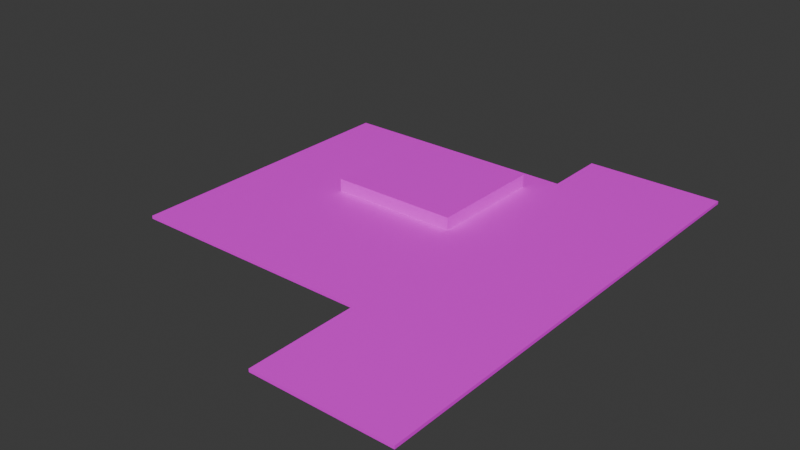# Source: Ceiling.blend  (saved by Blender 4.0.36; exported with 4.5.12 LTS)
import bpy
from mathutils import Matrix  # noqa: F401  (used for matrix-valued properties, if any)

bpy.ops.wm.read_factory_settings(use_empty=True)
scene = bpy.context.scene
scene.name = 'Scene'

# ---- collections
col_collection = bpy.data.collections.new('Collection'); scene.collection.children.link(col_collection)

# ---- images (referenced by path relative to the original .blend; pixels are not part of the script)
import os
ASSET_DIR = os.environ.get("B2B_ASSET_DIR", "")  # directory of the original .blend (textures are referenced by path, not embedded)
HERE = os.path.dirname(os.path.abspath(__file__))  # packed textures are extracted next to this script under _unpacked/

def load_image(name, relpath, width, height, colorspace="sRGB"):
    """Load a texture the original file referenced (path relative to the .blend, or extracted next to this script)."""
    p = next((c for c in (os.path.join(HERE, relpath), os.path.join(ASSET_DIR, relpath)) if relpath and os.path.exists(c)), "")
    if p:
        img = bpy.data.images.load(p, check_existing=True)
        img.name = name
    else:  # same state as the original file: an image datablock whose file is absent (Cycles renders it pink)
        img = bpy.data.images.new(name, width, height)
        img.source = "FILE"
        img.filepath = "//" + (relpath or name)
    img.colorspace_settings.name = colorspace
    return img
img_coloratlas1_png = load_image('ColorAtlas1.png', 'ColorAtlas1.png', 1024, 1024, 'sRGB')

# ---- materials (node trees are filled in below, after node groups)
mat_material_001 = bpy.data.materials.new('Material.001')
mat_material_001.use_transparent_shadow = False

# ---- material node trees
mat_material_001.use_nodes = True; mat_material_001.node_tree.nodes.clear()
_N = mat_material_001.node_tree.nodes; _L = mat_material_001.node_tree.links
n0 = _N.new('ShaderNodeBsdfPrincipled'); n0.name = 'Principled BSDF'; n0.location = (10, 300)
n0.inputs[3].default_value = 1.45
n1 = _N.new('ShaderNodeOutputMaterial'); n1.name = 'Material Output'; n1.location = (300, 300)
n2 = _N.new('ShaderNodeTexImage'); n2.name = 'Image Texture'; n2.location = (-280, 275)
n2.image = img_coloratlas1_png
_L.new(n0.outputs[0], n1.inputs[0])
_L.new(n2.outputs[0], n0.inputs[0])
n1.is_active_output = True

# ---- world
world_world = bpy.data.worlds.new('World'); scene.world = world_world
world_world.use_nodes = True; world_world.node_tree.nodes.clear()
_N = world_world.node_tree.nodes; _L = world_world.node_tree.links
n0 = _N.new('ShaderNodeOutputWorld'); n0.name = 'World Output'; n0.location = (300, 300)
n1 = _N.new('ShaderNodeBackground'); n1.name = 'Background'; n1.location = (10, 300)
n1.inputs[0].default_value = (0.05088, 0.05088, 0.05088, 1.0)
_L.new(n1.outputs[0], n0.inputs[0])
n0.is_active_output = True
world_world.color = (0.05088, 0.05088, 0.05088)
world_world.use_sun_shadow = False
world_world.sun_shadow_jitter_overblur = 0.0

# ---- meshes
me_plane_102 = bpy.data.meshes.new('Plane.102')
me_plane_102.from_pydata([(-13.84, 7.758e-07, 17.75), (8.217, 7.758e-07, 17.75), (-13.84, -3.592e-07, -8.217), (8.217, -3.592e-07, -8.217), (-5.19, -2.709e-07, -6.197), (-5.19, 1.936e-07, 4.43), (6.265, 1.936e-07, 4.43), (6.265, -2.709e-07, -6.197), (-5.19, 1.139, -6.197), (-5.19, 1.139, 4.43), (6.265, 1.139, 4.43), (6.265, 1.139, -6.197), (20.44, 7.758e-07, 17.75), (20.44, -3.592e-07, -8.217), (8.217, 1.215e-06, 27.8), (20.44, 1.215e-06, 27.8), (-13.84, -3.767e-07, -8.618), (8.217, -3.767e-07, -8.618), (8.217, -6.257e-07, -14.31), (20.44, -6.257e-07, -14.31), (-13.84, -0.2696, 17.75), (8.217, -0.2696, 17.75), (-13.84, -0.2696, -8.217), (8.217, -0.2696, -8.217), (-5.109, -0.2439, -6.115), (-5.109, -0.2439, 4.349), (6.184, -0.2439, 4.349), (6.184, -0.2439, -6.115), (-5.035, 0.983, -6.041), (-5.035, 0.983, 4.274), (6.109, 0.983, 4.274), (6.109, 0.983, -6.041), (20.44, -0.2696, 17.75), (20.44, -0.2696, -8.217), (8.217, -0.2696, 27.8), (20.44, -0.2696, 27.8), (-13.84, -0.2696, -8.618), (8.217, -0.2696, -8.618), (8.217, -0.2696, -14.31), (20.44, -0.2696, -14.31)], [], [(7, 4, 8, 11), (5, 4, 2, 0), (6, 5, 0, 1), (7, 6, 1, 3), (4, 7, 3, 2), (9, 10, 11, 8), (5, 6, 10, 9), (6, 7, 11, 10), (4, 5, 9, 8), (3, 1, 12, 13), (12, 1, 14, 15), (2, 3, 17, 16), (3, 13, 19, 18), (27, 31, 28, 24), (25, 20, 22, 24), (26, 21, 20, 25), (27, 23, 21, 26), (24, 22, 23, 27), (29, 28, 31, 30), (25, 29, 30, 26), (26, 30, 31, 27), (24, 28, 29, 25), (23, 33, 32, 21), (32, 35, 34, 21), (22, 36, 37, 23), (23, 38, 39, 33), (0, 2, 22, 20), (1, 0, 20, 21), (13, 12, 32, 33), (15, 14, 34, 35), (12, 15, 35, 32), (14, 1, 21, 34), (16, 17, 37, 36), (2, 16, 36, 22), (17, 3, 23, 37), (18, 19, 39, 38), (3, 18, 38, 23), (19, 13, 33, 39)])
_uv = me_plane_102.uv_layers.new(name='UVMap')
_uv.uv.foreach_set('vector', [0.3096, 0.6433, 0.247, 0.6433, 0.247, 0.6433, 0.3096, 0.6433, 0.247, 0.5755, 0.247, 0.6433, 0.2362, 0.6515, 0.2362, 0.5672, 0.3096, 0.5755, 0.247, 0.5755, 0.2362, 0.5672, 0.3205, 0.5672, 0.3096, 0.6433, 0.3096, 0.5755, 0.3205, 0.5672, 0.3205, 0.6515, 0.247, 0.6433, 0.3096, 0.6433, 0.3205, 0.6515, 0.2362, 0.6515, 0.247, 0.5755, 0.3096, 0.5755, 0.3096, 0.6433, 0.247, 0.6433, 0.247, 0.5755, 0.3096, 0.5755, 0.3096, 0.5755, 0.247, 0.5755, 0.3096, 0.5755, 0.3096, 0.6433, 0.3096, 0.6433, 0.3096, 0.5755, 0.247, 0.6433, 0.247, 0.5755, 0.247, 0.5755, 0.247, 0.6433, 0.3205, 0.6515, 0.3205, 0.5672, 0.3205, 0.5672, 0.3205, 0.6515, 0.3205, 0.5672, 0.3205, 0.5672, 0.3205, 0.5672, 0.3205, 0.5672, 0.2362, 0.6515, 0.3205, 0.6515, 0.3205, 0.6515, 0.2362, 0.6515, 0.3205, 0.6515, 0.3205, 0.6515, 0.3205, 0.6515, 0.3205, 0.6515, 0.3096, 0.6433, 0.3096, 0.6433, 0.247, 0.6433, 0.247, 0.6433, 0.247, 0.5755, 0.2362, 0.5672, 0.2362, 0.6515, 0.247, 0.6433, 0.3096, 0.5755, 0.3205, 0.5672, 0.2362, 0.5672, 0.247, 0.5755, 0.3096, 0.6433, 0.3205, 0.6515, 0.3205, 0.5672, 0.3096, 0.5755, 0.247, 0.6433, 0.2362, 0.6515, 0.3205, 0.6515, 0.3096, 0.6433, 0.247, 0.5755, 0.247, 0.6433, 0.3096, 0.6433, 0.3096, 0.5755, 0.247, 0.5755, 0.247, 0.5755, 0.3096, 0.5755, 0.3096, 0.5755, 0.3096, 0.5755, 0.3096, 0.5755, 0.3096, 0.6433, 0.3096, 0.6433, 0.247, 0.6433, 0.247, 0.6433, 0.247, 0.5755, 0.247, 0.5755, 0.3205, 0.6515, 0.3205, 0.6515, 0.3205, 0.5672, 0.3205, 0.5672, 0.3205, 0.5672, 0.3205, 0.5672, 0.3205, 0.5672, 0.3205, 0.5672, 0.2362, 0.6515, 0.2362, 0.6515, 0.3205, 0.6515, 0.3205, 0.6515, 0.3205, 0.6515, 0.3205, 0.6515, 0.3205, 0.6515, 0.3205, 0.6515, 0.2362, 0.5672, 0.2362, 0.6515, 0.2362, 0.6515, 0.2362, 0.5672, 0.3205, 0.5672, 0.2362, 0.5672, 0.2362, 0.5672, 0.3205, 0.5672, 0.3205, 0.6515, 0.3205, 0.5672, 0.3205, 0.5672, 0.3205, 0.6515, 0.3205, 0.5672, 0.3205, 0.5672, 0.3205, 0.5672, 0.3205, 0.5672, 0.3205, 0.5672, 0.3205, 0.5672, 0.3205, 0.5672, 0.3205, 0.5672, 0.3205, 0.5672, 0.3205, 0.5672, 0.3205, 0.5672, 0.3205, 0.5672, 0.2362, 0.6515, 0.3205, 0.6515, 0.3205, 0.6515, 0.2362, 0.6515, 0.2362, 0.6515, 0.2362, 0.6515, 0.2362, 0.6515, 0.2362, 0.6515, 0.3205, 0.6515, 0.3205, 0.6515, 0.3205, 0.6515, 0.3205, 0.6515, 0.3205, 0.6515, 0.3205, 0.6515, 0.3205, 0.6515, 0.3205, 0.6515, 0.3205, 0.6515, 0.3205, 0.6515, 0.3205, 0.6515, 0.3205, 0.6515, 0.3205, 0.6515, 0.3205, 0.6515, 0.3205, 0.6515, 0.3205, 0.6515])
me_plane_102.materials.append(mat_material_001)
me_plane_102.update()

# ---- objects
ob_plane_093 = bpy.data.objects.new('Plane.093', me_plane_102)

# ---- transforms, parenting, visibility, modifiers, constraints
ob_plane_093.location = (0.0, 0.0, 0.0)
ob_plane_093.rotation_euler = (1.571, 0.0, 0.0)

# ---- collection membership
col_collection.objects.link(ob_plane_093)

# ---- scene / render settings (as saved in the file)
scene.frame_start = 1; scene.frame_end = 250; scene.frame_set(1)
scene.render.engine = 'BLENDER_EEVEE_NEXT'
scene.cycles.sampling_pattern = 'TABULATED_SOBOL'
bpy.context.view_layer.update()

# ---- added for rendering (the .blend has no active camera and no usable light): camera, sun
cam_auto = bpy.data.cameras.new('AutoCamera')
cam_auto.lens = 50.0
cam_auto.sensor_width = 36.0
cam_auto.clip_end = 1000.0
ob_auto_camera = bpy.data.objects.new('AutoCamera', cam_auto)
scene.collection.objects.link(ob_auto_camera)
ob_auto_camera.location = (53.5582, -67.0532, 40.641)
ob_auto_camera.rotation_euler = (1.09748, -7.21219e-08, 0.694738)
scene.camera = ob_auto_camera
light_auto_sun = bpy.data.lights.new('AutoSun', 'SUN')
light_auto_sun.energy = 3.0
light_auto_sun.angle = 0.0523599
ob_auto_sun = bpy.data.objects.new('AutoSun', light_auto_sun)
scene.collection.objects.link(ob_auto_sun)
ob_auto_sun.rotation_euler = (0.872665, 0.174533, 0.523599)
bpy.context.view_layer.update()

